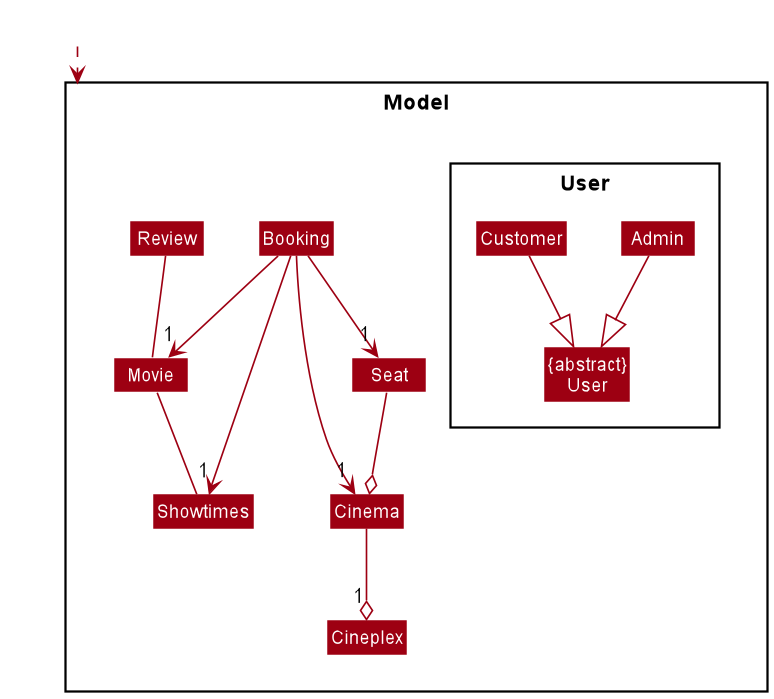

The diagram above was rendered by PlantUML. Its source (embedded in the PNG):
@startuml
!include style.puml
skinparam arrowThickness 1.1
skinparam arrowColor MODEL_COLOR
skinparam classBackgroundColor MODEL_COLOR

Package Model <<Rectangle>>{
Class Booking
Class Cinema
Class Cineplex
Class Movie
Class Review
Class Seat
Class Showtimes

Package User {
Class Admin
Class Customer
Class "{abstract}\nUser" as User
}

}

Class HiddenOutside #FFFFFF
HiddenOutside ..> Model

Booking --> "1" Cinema
Booking --> "1" Movie
Booking --> "1" Showtimes
Booking --> "1" Seat
Cinema --o "1" Cineplex
Seat --o Cinema
Movie -- Showtimes
Review -- Movie

Admin --|> User
Customer --|> User

@enduml